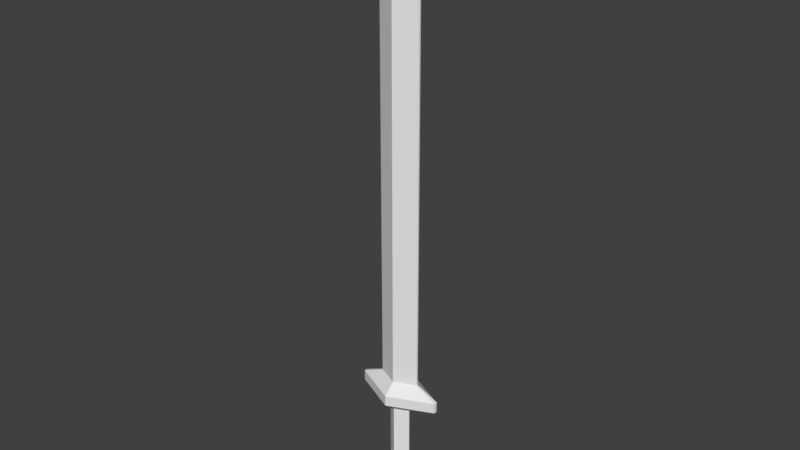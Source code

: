 # Source: sword.blend  (saved by Blender 2.77.0; exported with 4.5.12 LTS)
import bpy
from mathutils import Matrix  # noqa: F401  (used for matrix-valued properties, if any)

bpy.ops.wm.read_factory_settings(use_empty=True)
scene = bpy.context.scene
scene.name = 'Scene'

# ---- collections
col_collection_1 = bpy.data.collections.new('Collection 1'); scene.collection.children.link(col_collection_1)

# ---- materials (node trees are filled in below, after node groups)
mat_material = bpy.data.materials.new('Material')
mat_material.alpha_threshold = 0.0
mat_material.use_transparent_shadow = False
mat_material.roughness = 0.5
mat_material.line_color = (0.0, 0.0, 0.0, 1.0)

# ---- material node trees

# ---- world
world_world = bpy.data.worlds.new('World'); scene.world = world_world
world_world.color = (0.05088, 0.05088, 0.05088)
world_world.use_sun_shadow = False
world_world.sun_shadow_jitter_overblur = 0.0
world_world.cycles.sampling_method = 'MANUAL'

# ---- meshes
me_cube = bpy.data.meshes.new('Cube')
me_cube.from_pydata([(0.0, 1.0, 0.0), (0.0, -1.0, 0.0), (-2.0, -0.0772, 0.0), (-2.0, 0.07719, 0.0), (4.768e-07, 1.0, 41.0), (-6.557e-07, -1.0, 41.0), (-2.0, -0.0772, 41.0), (-2.0, 0.07719, 41.0), (2.0, 0.07719, 0.0), (2.0, -0.0772, 0.0), (2.0, 0.07719, 41.0), (2.0, -0.0772, 41.0), (-4.53e-10, 0.2624, 44.0), (-2.976e-07, -0.2624, 44.0), (-2.0, -0.0772, 43.0), (-2.0, 0.07719, 43.0), (2.0, 0.07719, 43.0), (2.0, -0.0772, 43.0), (-4.251e-08, 2.07, -1.0), (-4.251e-08, -2.07, -1.0), (-4.14, -0.1598, -1.0), (-4.14, 0.1598, -1.0), (4.14, 0.1598, -1.0), (4.14, -0.1598, -1.0), (-4.251e-08, 2.07, -2.0), (-4.251e-08, -2.07, -2.0), (-4.14, -0.1598, -2.0), (-4.14, 0.1598, -2.0), (4.14, 0.1598, -2.0), (4.14, -0.1598, -2.0), (-1.124e-08, 0.8786, -3.0), (-1.124e-08, -0.8786, -3.0), (-1.094, -0.04223, -3.0), (-1.094, 0.04223, -3.0), (1.094, 0.04223, -3.0), (1.094, -0.04223, -3.0), (-1.124e-08, 0.8786, -9.0), (-1.124e-08, -0.8786, -9.0), (-1.094, -0.04223, -9.0), (-1.094, 0.04223, -9.0), (1.094, 0.04223, -9.0), (1.094, -0.04223, -9.0), (-2.135e-08, 1.669, -10.0), (-2.135e-08, -1.669, -10.0), (-2.079, -0.08023, -10.0), (-2.079, 0.08023, -10.0), (2.079, 0.08023, -10.0), (2.079, -0.08023, -10.0), (7.393e-08, 0.0917, -13.0), (7.393e-08, -0.0917, -13.0), (-0.1142, -0.004408, -13.0), (-0.1142, 0.004407, -13.0), (0.1142, 0.004407, -13.0), (0.1142, -0.004408, -13.0)], [], [(2, 3, 21, 20), (6, 5, 13, 14), (5, 11, 17, 13), (1, 5, 6, 2), (2, 6, 7, 3), (4, 0, 3, 7), (8, 10, 11, 9), (5, 1, 9, 11), (0, 4, 10, 8), (9, 1, 19, 23), (12, 15, 14, 13), (12, 13, 17, 16), (10, 4, 12, 16), (11, 10, 16, 17), (7, 6, 14, 15), (4, 7, 15, 12), (22, 23, 29, 28), (18, 22, 28, 24), (1, 2, 20, 19), (3, 0, 18, 21), (8, 9, 23, 22), (0, 8, 22, 18), (26, 27, 33, 32), (29, 25, 31, 35), (19, 20, 26, 25), (23, 19, 25, 29), (20, 21, 27, 26), (21, 18, 24, 27), (34, 35, 41, 40), (30, 34, 40, 36), (27, 24, 30, 33), (24, 28, 34, 30), (28, 29, 35, 34), (25, 26, 32, 31), (38, 39, 45, 44), (41, 37, 43, 47), (31, 32, 38, 37), (35, 31, 37, 41), (32, 33, 39, 38), (33, 30, 36, 39), (43, 44, 50, 49), (46, 47, 53, 52), (39, 36, 42, 45), (36, 40, 46, 42), (40, 41, 47, 46), (37, 38, 44, 43), (48, 49, 50, 51), (49, 48, 52, 53), (47, 43, 49, 53), (44, 45, 51, 50), (45, 42, 48, 51), (42, 46, 52, 48)])
me_cube.materials.append(mat_material)
me_cube.use_remesh_preserve_volume = False
me_cube.use_remesh_preserve_attributes = False
me_cube.use_mirror_vertex_groups = False
me_cube.update()

# ---- objects
ob_cube = bpy.data.objects.new('Cube', me_cube)

# ---- transforms, parenting, visibility, modifiers, constraints
ob_cube.location = (0.0, 0.0, 6.0)
ob_cube.lock_rotations_4d = False
ob_cube.empty_display_type = 'ARROWS'
ob_cube.lineart.crease_threshold = 0.0

# ---- collection membership
col_collection_1.objects.link(ob_cube)

# ---- scene / render settings (as saved in the file)
scene.frame_start = 1; scene.frame_end = 250; scene.frame_set(1)
scene.render.engine = 'BLENDER_EEVEE_NEXT'
scene.render.resolution_percentage = 50
scene.render.dither_intensity = 0.0
scene.cycles.use_denoising = False
scene.cycles.samples = 128
scene.cycles.sampling_pattern = 'TABULATED_SOBOL'
scene.cycles.light_sampling_threshold = 0.0
scene.cycles.use_adaptive_sampling = False
scene.cycles.use_light_tree = False
scene.cycles.blur_glossy = 0.0
scene.cycles.sample_clamp_indirect = 0.0
scene.view_settings.view_transform = 'Standard'
bpy.context.view_layer.update()

# ---- added for rendering (the .blend has no active camera and no usable light): camera, sun
cam_auto = bpy.data.cameras.new('AutoCamera')
cam_auto.lens = 50.0
cam_auto.sensor_width = 36.0
cam_auto.clip_end = 1000.0
ob_auto_camera = bpy.data.objects.new('AutoCamera', cam_auto)
scene.collection.objects.link(ob_auto_camera)
ob_auto_camera.location = (53.4287, -64.1145, 64.243)
ob_auto_camera.rotation_euler = (1.09748, -7.21219e-08, 0.694738)
scene.camera = ob_auto_camera
light_auto_sun = bpy.data.lights.new('AutoSun', 'SUN')
light_auto_sun.energy = 3.0
light_auto_sun.angle = 0.0523599
ob_auto_sun = bpy.data.objects.new('AutoSun', light_auto_sun)
scene.collection.objects.link(ob_auto_sun)
ob_auto_sun.rotation_euler = (0.872665, 0.174533, 0.523599)
bpy.context.view_layer.update()
